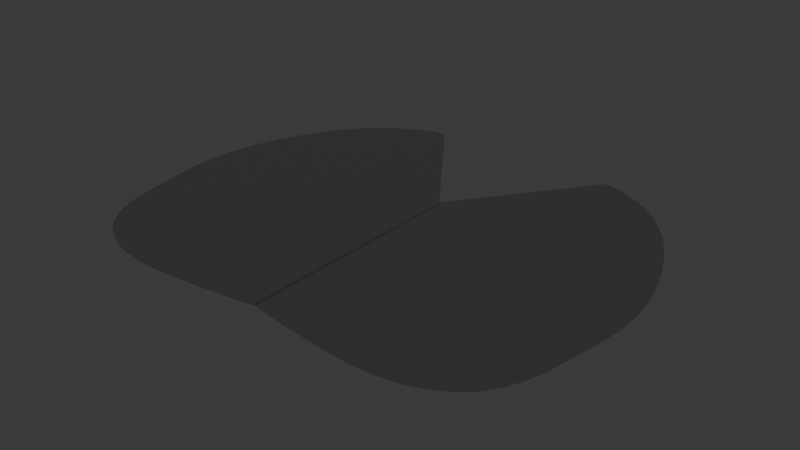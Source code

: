 # Source: WindSpeedCircle.blend  (saved by Blender 4.4.30; exported with 4.5.12 LTS)
import bpy
from mathutils import Matrix  # noqa: F401  (used for matrix-valued properties, if any)

bpy.ops.wm.read_factory_settings(use_empty=True)
scene = bpy.context.scene
scene.name = 'Scene'

# ---- collections
col_collection = bpy.data.collections.new('Collection'); scene.collection.children.link(col_collection)

# ---- materials (node trees are filled in below, after node groups)
mat_windcircle = bpy.data.materials.new('WindCircle')
mat_windcircle.use_transparent_shadow = False

# ---- material node trees
mat_windcircle.use_nodes = True; mat_windcircle.node_tree.nodes.clear()
_N = mat_windcircle.node_tree.nodes; _L = mat_windcircle.node_tree.links
n0 = _N.new('ShaderNodeBsdfPrincipled'); n0.name = 'Principled BSDF'; n0.location = (10, 300)
n0.inputs[0].default_value = (0.01051, 0.009521, 0.01177, 1.0)
n0.inputs[2].default_value = 1.0
n0.inputs[4].default_value = 0.3
n1 = _N.new('ShaderNodeOutputMaterial'); n1.name = 'Material Output'; n1.location = (300, 300)
_L.new(n0.outputs[0], n1.inputs[0])
n1.is_active_output = True

# ---- world
world_world = bpy.data.worlds.new('World'); scene.world = world_world
world_world.use_nodes = True; world_world.node_tree.nodes.clear()
_N = world_world.node_tree.nodes; _L = world_world.node_tree.links
n0 = _N.new('ShaderNodeOutputWorld'); n0.name = 'World Output'; n0.location = (300, 300)
n1 = _N.new('ShaderNodeBackground'); n1.name = 'Background'; n1.location = (10, 300)
n1.inputs[0].default_value = (0.05088, 0.05088, 0.05088, 1.0)
_L.new(n1.outputs[0], n0.inputs[0])
n0.is_active_output = True
world_world.color = (0.05088, 0.05088, 0.05088)
world_world.sun_shadow_jitter_overblur = 0.0

# ---- meshes
me_plane_001 = bpy.data.meshes.new('Plane.001')
me_plane_001.from_pydata([(0.0, 0.0, -0.05), (-0.001, -11.38, -0.05), (4.711, 6.477, -0.05), (5.333, 6.389, -0.05), (4.978, 6.447, -0.05), (2.0, -11.68, -0.05), (5.949, 6.175, -0.05), (3.117, -11.82, -0.05), (6.515, 5.892, -0.05), (4.063, -11.91, -0.05), (8.281, 4.636, -0.05), (6.268, -11.96, -0.05), (9.391, 3.275, -0.05), (8.216, -11.51, -0.05), (10.64, 0.8709, -0.05), (9.185, -10.99, -0.05), (11.29, -1.201, -0.05), (11.22, -6.4, -0.05), (11.51, -4.497, -0.05), (10.71, -8.807, -0.05), (11.54, -2.884, -0.05), (11.09, -7.168, -0.05), (11.44, -5.01, -0.05), (10.36, -9.634, -0.05), (11.47, -2.157, -0.05), (11.57, -3.735, -0.05), (10.92, -8.071, -0.05), (11.31, -5.88, -0.05), (9.82, -10.42, -0.05), (5.515, -11.99, -0.05), (4.704, -11.96, -0.05), (7.434, -11.78, -0.05), (0.9691, -11.55, -0.05), (8.745, -11.24, -0.05), (11.02, -0.1725, -0.05), (10.27, 1.712, -0.05), (9.855, 2.507, -0.05), (8.752, 4.096, -0.05), (7.4, 5.364, -0.05), (6.963, 5.648, -0.05), (7.869, 4.98, -0.05), (4.711, 6.477, 0.05), (0.0, 0.0, 0.05), (-0.001, -11.38, 0.05), (5.333, 6.389, 0.05), (4.978, 6.447, 0.05), (5.949, 6.175, 0.05), (0.9691, -11.55, 0.05), (2.0, -11.68, 0.05), (6.515, 5.892, 0.05), (3.117, -11.82, 0.05), (6.963, 5.648, 0.05), (4.063, -11.91, 0.05), (8.752, 4.096, 0.05), (8.281, 4.636, 0.05), (9.855, 2.507, 0.05), (9.391, 3.275, 0.05), (7.434, -11.78, 0.05), (8.216, -11.51, 0.05), (11.47, -2.157, 0.05), (11.29, -1.201, 0.05), (11.02, -0.1725, 0.05), (10.64, 0.8709, 0.05), (8.745, -11.24, 0.05), (9.185, -10.99, 0.05), (11.57, -3.735, 0.05), (11.54, -2.884, 0.05), (10.92, -8.071, 0.05), (11.09, -7.168, 0.05), (11.31, -5.88, 0.05), (11.44, -5.01, 0.05), (9.82, -10.42, 0.05), (10.36, -9.634, 0.05), (11.51, -4.497, 0.05), (11.22, -6.4, 0.05), (10.71, -8.807, 0.05), (4.704, -11.96, 0.05), (6.268, -11.96, 0.05), (5.515, -11.99, 0.05), (10.27, 1.712, 0.05), (7.869, 4.98, 0.05), (7.4, 5.364, 0.05)], [], [(2, 0, 1, 32, 5, 7, 9, 30, 29, 11, 31, 13, 33, 15, 28, 23, 19, 26, 21, 17, 27, 22, 18, 25, 20, 24, 16, 34, 14, 35, 36, 12, 37, 10, 40, 38, 39, 8, 6, 3, 4), (41, 45, 44, 46, 49, 51, 81, 80, 54, 53, 56, 55, 79, 62, 61, 60, 59, 66, 65, 73, 70, 69, 74, 68, 67, 75, 72, 71, 64, 63, 58, 57, 77, 78, 76, 52, 50, 48, 47, 43, 42), (27, 17, 74, 69), (13, 31, 57, 58), (40, 10, 54, 80), (28, 15, 64, 71), (16, 24, 59, 60), (2, 4, 45, 41), (32, 1, 43, 47), (14, 34, 61, 62), (29, 30, 76, 78), (0, 2, 41, 42), (30, 9, 52, 76), (15, 33, 63, 64), (1, 0, 42, 43), (31, 11, 77, 57), (20, 25, 65, 66), (4, 3, 44, 45), (11, 29, 78, 77), (21, 26, 67, 68), (3, 6, 46, 44), (33, 13, 58, 63), (22, 27, 69, 70), (5, 32, 47, 48), (19, 23, 72, 75), (23, 28, 71, 72), (6, 8, 49, 46), (34, 16, 60, 61), (24, 20, 66, 59), (7, 5, 48, 50), (35, 14, 62, 79), (18, 22, 70, 73), (8, 39, 51, 49), (36, 35, 79, 55), (17, 21, 68, 74), (9, 7, 50, 52), (37, 12, 56, 53), (25, 18, 73, 65), (10, 37, 53, 54), (38, 40, 80, 81), (26, 19, 75, 67), (12, 36, 55, 56), (39, 38, 81, 51)])
_uv = me_plane_001.uv_layers.new(name='UVMap')
_uv.uv.foreach_set('vector', [0.0, 0.0, 0.0, 0.0, 0.0, 0.0, 0.0, 0.0, 0.0, 0.0, 0.0, 0.0, 0.0, 0.0, 0.0, 0.0, 0.0, 0.0, 0.0, 0.0, 0.0, 0.0, 0.0, 0.0, 0.0, 0.0, 0.0, 0.0, 0.0, 0.0, 0.0, 0.0, 0.0, 0.0, 0.0, 0.0, 0.0, 0.0, 0.0, 0.0, 0.0, 0.0, 0.0, 0.0, 0.0, 0.0, 0.0, 0.0, 0.0, 0.0, 0.0, 0.0, 0.0, 0.0, 0.0, 0.0, 0.0, 0.0, 0.0, 0.0, 0.0, 0.0, 0.0, 0.0, 0.0, 0.0, 0.0, 0.0, 0.0, 0.0, 0.0, 0.0, 0.0, 0.0, 0.0, 0.0, 0.0, 0.0, 0.0, 0.0, 0.0, 0.0, 0.0, 0.0, 0.0, 0.0, 0.0, 0.0, 0.0, 0.0, 0.0, 0.0, 0.0, 0.0, 0.0, 0.0, 0.0, 0.0, 0.0, 0.0, 0.0, 0.0, 0.0, 0.0, 0.0, 0.0, 0.0, 0.0, 0.0, 0.0, 0.0, 0.0, 0.0, 0.0, 0.0, 0.0, 0.0, 0.0, 0.0, 0.0, 0.0, 0.0, 0.0, 0.0, 0.0, 0.0, 0.0, 0.0, 0.0, 0.0, 0.0, 0.0, 0.0, 0.0, 0.0, 0.0, 0.0, 0.0, 0.0, 0.0, 0.0, 0.0, 0.0, 0.0, 0.0, 0.0, 0.0, 0.0, 0.0, 0.0, 0.0, 0.0, 0.0, 0.0, 0.0, 0.0, 0.0, 0.0, 0.0, 0.0, 0.0, 0.0, 0.0, 0.0, 0.0, 0.0, 0.0, 0.0, 0.0, 0.0, 0.0, 0.0, 0.0, 0.0, 0.0, 0.0, 0.0, 0.0, 0.0, 0.0, 0.0, 0.0, 0.0, 0.0, 0.0, 0.0, 0.0, 0.0, 0.0, 0.0, 0.0, 0.0, 0.0, 0.0, 0.0, 0.0, 0.0, 0.0, 0.0, 0.0, 0.0, 0.0, 0.0, 0.0, 0.0, 0.0, 0.0, 0.0, 0.0, 0.0, 0.0, 0.0, 0.0, 0.0, 0.0, 0.0, 0.0, 0.0, 0.0, 0.0, 0.0, 0.0, 0.0, 0.0, 0.0, 0.0, 0.0, 0.0, 0.0, 0.0, 0.0, 0.0, 0.0, 0.0, 0.0, 0.0, 0.0, 0.0, 0.0, 0.0, 0.0, 0.0, 0.0, 0.0, 0.0, 0.0, 0.0, 0.0, 0.0, 0.0, 0.0, 0.0, 0.0, 0.0, 0.0, 0.0, 0.0, 0.0, 0.0, 0.0, 0.0, 0.0, 0.0, 0.0, 0.0, 0.0, 0.0, 0.0, 0.0, 0.0, 0.0, 0.0, 0.0, 0.0, 0.0, 0.0, 0.0, 0.0, 0.0, 0.0, 0.0, 0.0, 0.0, 0.0, 0.0, 0.0, 0.0, 0.0, 0.0, 0.0, 0.0, 0.0, 0.0, 0.0, 0.0, 0.0, 0.0, 0.0, 0.0, 0.0, 0.0, 0.0, 0.0, 0.0, 0.0, 0.0, 0.0, 0.0, 0.0, 0.0, 0.0, 0.0, 0.0, 0.0, 0.0, 0.0, 0.0, 0.0, 0.0, 0.0, 0.0, 0.0, 0.0, 0.0, 0.0, 0.0, 0.0, 0.0, 0.0, 0.0, 0.0, 0.0, 0.0, 0.0, 0.0, 0.0, 0.0, 0.0, 0.0, 0.0, 0.0, 0.0, 0.0, 0.0, 0.0, 0.0, 0.0, 0.0, 0.0, 0.0, 0.0, 0.0, 0.0, 0.0, 0.0, 0.0, 0.0, 0.0, 0.0, 0.0, 0.0, 0.0, 0.0, 0.0, 0.0, 0.0, 0.0, 0.0, 0.0, 0.0, 0.0, 0.0, 0.0, 0.0, 0.0, 0.0, 0.0, 0.0, 0.0, 0.0, 0.0, 0.0, 0.0, 0.0, 0.0, 0.0, 0.0, 0.0, 0.0, 0.0, 0.0, 0.0, 0.0, 0.0, 0.0, 0.0, 0.0, 0.0, 0.0, 0.0, 0.0, 0.0, 0.0, 0.0, 0.0, 0.0, 0.0, 0.0, 0.0, 0.0, 0.0, 0.0, 0.0, 0.0, 0.0, 0.0, 0.0, 0.0, 0.0, 0.0, 0.0, 0.0, 0.0, 0.0, 0.0, 0.0, 0.0, 0.0, 0.0, 0.0, 0.0, 0.0, 0.0, 0.0, 0.0, 0.0, 0.0, 0.0, 0.0, 0.0, 0.0, 0.0, 0.0, 0.0, 0.0, 0.0, 0.0, 0.0, 0.0, 0.0, 0.0, 0.0, 0.0, 0.0, 0.0, 0.0, 0.0, 0.0, 0.0, 0.0, 0.0, 0.0, 0.0, 0.0, 0.0, 0.0, 0.0, 0.0, 0.0, 0.0, 0.0, 0.0, 0.0, 0.0, 0.0, 0.0, 0.0, 0.0, 0.0, 0.0, 0.0, 0.0, 0.0, 0.0, 0.0, 0.0, 0.0, 0.0, 0.0, 0.0, 0.0, 0.0])
me_plane_001.materials.append(mat_windcircle)
me_plane_001.update()

# ---- objects
ob_empty_noimp = bpy.data.objects.new('Empty-noimp', None)
ob_plane_001_col = bpy.data.objects.new('Plane.001-col', me_plane_001)

# ---- transforms, parenting, visibility, modifiers, constraints
ob_empty_noimp.location = (6.991, -2.309, 0.0)
ob_empty_noimp.scale = (5.837, 5.837, 5.837)
ob_empty_noimp.empty_display_type = 'IMAGE'
ob_empty_noimp.empty_display_size = 5.0
ob_empty_noimp.empty_image_depth = 'BACK'
ob_empty_noimp.show_empty_image_perspective = False
ob_empty_noimp.empty_image_side = 'FRONT'
ob_plane_001_col.location = (0.0, 0.0, 0.0)
ob_plane_001_col.visible_shadow = False
_m = ob_plane_001_col.modifiers.new('Mirror', 'MIRROR')

# ---- collection membership
col_collection.objects.link(ob_empty_noimp)
col_collection.objects.link(ob_plane_001_col)

# ---- scene / render settings (as saved in the file)
scene.frame_start = 1; scene.frame_end = 250; scene.frame_set(1)
scene.render.engine = 'BLENDER_EEVEE_NEXT'
bpy.context.view_layer.update()

# ---- added for rendering (the .blend has no active camera and no usable light): camera, sun
cam_auto = bpy.data.cameras.new('AutoCamera')
cam_auto.lens = 50.0
cam_auto.sensor_width = 36.0
cam_auto.clip_end = 1000.0
ob_auto_camera = bpy.data.objects.new('AutoCamera', cam_auto)
scene.collection.objects.link(ob_auto_camera)
ob_auto_camera.location = (27.3924, -35.6262, 21.9139)
ob_auto_camera.rotation_euler = (1.09748, -7.21219e-08, 0.694738)
scene.camera = ob_auto_camera
light_auto_sun = bpy.data.lights.new('AutoSun', 'SUN')
light_auto_sun.energy = 3.0
light_auto_sun.angle = 0.0523599
ob_auto_sun = bpy.data.objects.new('AutoSun', light_auto_sun)
scene.collection.objects.link(ob_auto_sun)
ob_auto_sun.rotation_euler = (0.872665, 0.174533, 0.523599)
bpy.context.view_layer.update()
